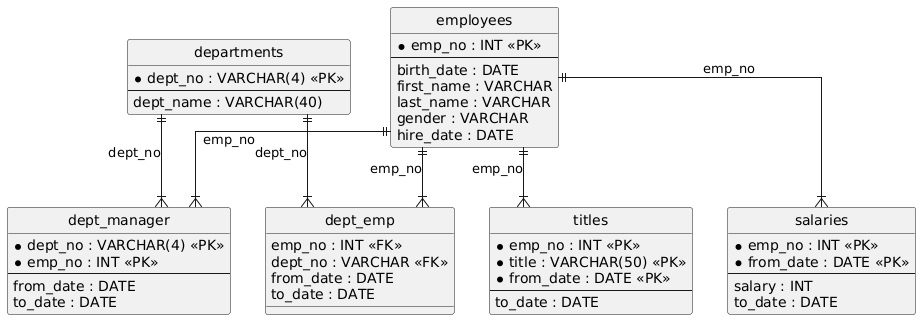

The diagram above was rendered by PlantUML. Its source (embedded in the PNG):
@startuml
hide circle
skinparam linetype ortho

entity "departments" as departments {
  * dept_no : VARCHAR(4) <<PK>>
  --
  dept_name : VARCHAR(40)
}

entity "employees" as employees {
  * emp_no : INT <<PK>>
  --
  birth_date : DATE
  first_name : VARCHAR
  last_name : VARCHAR
  gender : VARCHAR
  hire_date : DATE
}

entity "dept_manager" as dept_manager {
  * dept_no : VARCHAR(4) <<PK>>
  * emp_no : INT <<PK>>
  --
  from_date : DATE
  to_date : DATE
}

entity "dept_emp" as dept_emp {
  emp_no : INT <<FK>>
  dept_no : VARCHAR <<FK>>
  from_date : DATE
  to_date : DATE
}

entity "titles" as titles {
  * emp_no : INT <<PK>>
  * title : VARCHAR(50) <<PK>>
  * from_date : DATE <<PK>>
  --
  to_date : DATE
}

entity "salaries" as salaries {
  * emp_no : INT <<PK>>
  * from_date : DATE <<PK>>
  --
  salary : INT
  to_date : DATE
}

employees ||--|{ dept_manager : "emp_no"
departments ||--|{ dept_manager : "dept_no"
employees ||--|{ dept_emp : "emp_no"
departments ||--|{ dept_emp : "dept_no"
employees ||--|{ titles : "emp_no"
employees ||--|{ salaries : "emp_no"
@enduml